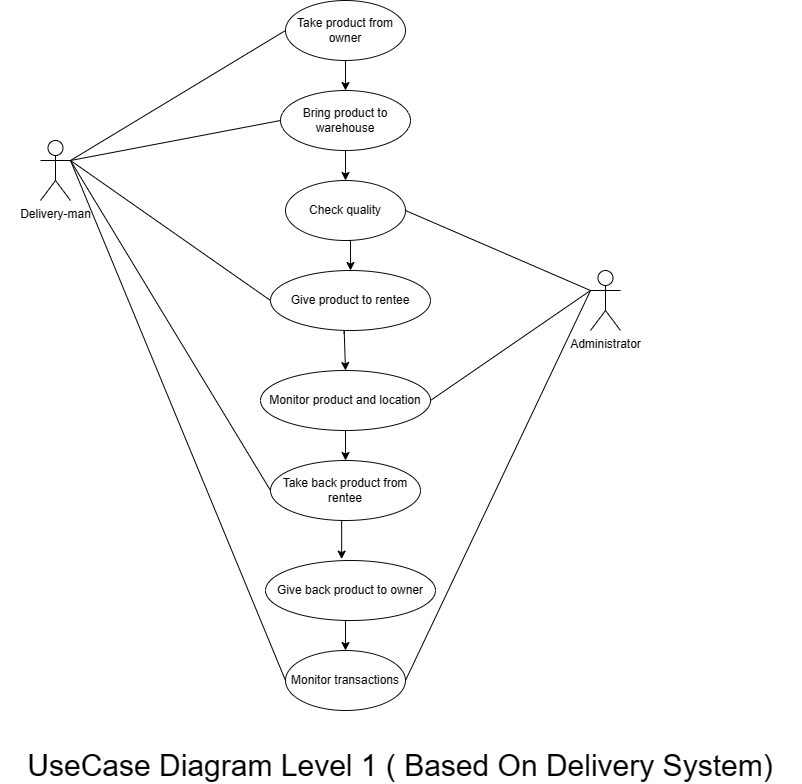

The diagram above was exported from draw.io. Its source (the exported page's mxGraphModel, read from the mxfile embedded in the PNG):
<mxGraphModel dx="1750" dy="955" grid="1" gridSize="10" guides="1" tooltips="1" connect="1" arrows="1" fold="1" page="1" pageScale="1" pageWidth="850" pageHeight="1100" background="#ffffff" math="0" shadow="0">
  <root>
    <mxCell id="0" />
    <mxCell id="1" parent="0" />
    <mxCell id="QdktQXRVw30zPySagJkf-9" style="edgeStyle=orthogonalEdgeStyle;rounded=0;orthogonalLoop=1;jettySize=auto;html=1;exitX=0.5;exitY=1;exitDx=0;exitDy=0;entryX=0.5;entryY=0;entryDx=0;entryDy=0;" parent="1" source="QdktQXRVw30zPySagJkf-1" target="QdktQXRVw30zPySagJkf-2" edge="1">
      <mxGeometry relative="1" as="geometry" />
    </mxCell>
    <mxCell id="QdktQXRVw30zPySagJkf-1" value="Take product from owner" style="ellipse;whiteSpace=wrap;html=1;strokeColor=#0a0a0a;fillColor=none;" parent="1" vertex="1">
      <mxGeometry x="305" y="40" width="120" height="60" as="geometry" />
    </mxCell>
    <mxCell id="QdktQXRVw30zPySagJkf-10" style="edgeStyle=orthogonalEdgeStyle;rounded=0;orthogonalLoop=1;jettySize=auto;html=1;exitX=0.5;exitY=1;exitDx=0;exitDy=0;entryX=0.5;entryY=0;entryDx=0;entryDy=0;" parent="1" source="QdktQXRVw30zPySagJkf-2" target="QdktQXRVw30zPySagJkf-3" edge="1">
      <mxGeometry relative="1" as="geometry" />
    </mxCell>
    <mxCell id="QdktQXRVw30zPySagJkf-2" value="Bring product to warehouse" style="ellipse;whiteSpace=wrap;html=1;strokeColor=#0a0a0a;fillColor=none;" parent="1" vertex="1">
      <mxGeometry x="300" y="130" width="130" height="60" as="geometry" />
    </mxCell>
    <mxCell id="QdktQXRVw30zPySagJkf-12" style="edgeStyle=orthogonalEdgeStyle;rounded=0;orthogonalLoop=1;jettySize=auto;html=1;exitX=0.5;exitY=1;exitDx=0;exitDy=0;entryX=0.5;entryY=0;entryDx=0;entryDy=0;" parent="1" source="QdktQXRVw30zPySagJkf-3" target="QdktQXRVw30zPySagJkf-4" edge="1">
      <mxGeometry relative="1" as="geometry" />
    </mxCell>
    <mxCell id="QdktQXRVw30zPySagJkf-3" value="Check quality" style="ellipse;whiteSpace=wrap;html=1;strokeColor=#0a0a0a;fillColor=none;" parent="1" vertex="1">
      <mxGeometry x="305" y="220" width="120" height="60" as="geometry" />
    </mxCell>
    <mxCell id="QdktQXRVw30zPySagJkf-13" style="edgeStyle=orthogonalEdgeStyle;rounded=0;orthogonalLoop=1;jettySize=auto;html=1;exitX=0.46;exitY=1.05;exitDx=0;exitDy=0;entryX=0.5;entryY=0;entryDx=0;entryDy=0;exitPerimeter=0;" parent="1" source="QdktQXRVw30zPySagJkf-4" target="QdktQXRVw30zPySagJkf-5" edge="1">
      <mxGeometry relative="1" as="geometry">
        <Array as="points">
          <mxPoint x="364" y="370" />
          <mxPoint x="365" y="370" />
        </Array>
      </mxGeometry>
    </mxCell>
    <mxCell id="QdktQXRVw30zPySagJkf-4" value="Give product to rentee" style="ellipse;whiteSpace=wrap;html=1;strokeColor=#0a0a0a;fillColor=none;" parent="1" vertex="1">
      <mxGeometry x="290" y="310" width="160" height="60" as="geometry" />
    </mxCell>
    <mxCell id="QdktQXRVw30zPySagJkf-14" style="edgeStyle=orthogonalEdgeStyle;rounded=0;orthogonalLoop=1;jettySize=auto;html=1;exitX=0.5;exitY=1;exitDx=0;exitDy=0;entryX=0.5;entryY=0;entryDx=0;entryDy=0;" parent="1" source="QdktQXRVw30zPySagJkf-5" target="QdktQXRVw30zPySagJkf-6" edge="1">
      <mxGeometry relative="1" as="geometry" />
    </mxCell>
    <mxCell id="QdktQXRVw30zPySagJkf-5" value="Monitor product and location" style="ellipse;whiteSpace=wrap;html=1;strokeColor=#0a0a0a;fillColor=none;" parent="1" vertex="1">
      <mxGeometry x="280" y="410" width="170" height="60" as="geometry" />
    </mxCell>
    <mxCell id="QdktQXRVw30zPySagJkf-16" style="edgeStyle=orthogonalEdgeStyle;rounded=0;orthogonalLoop=1;jettySize=auto;html=1;exitX=0.5;exitY=1;exitDx=0;exitDy=0;entryX=0.448;entryY=-0.023;entryDx=0;entryDy=0;entryPerimeter=0;" parent="1" source="QdktQXRVw30zPySagJkf-6" target="QdktQXRVw30zPySagJkf-7" edge="1">
      <mxGeometry relative="1" as="geometry" />
    </mxCell>
    <mxCell id="QdktQXRVw30zPySagJkf-6" value="Take back product from rentee" style="ellipse;whiteSpace=wrap;html=1;strokeColor=#0a0a0a;fillColor=none;" parent="1" vertex="1">
      <mxGeometry x="290" y="500" width="150" height="60" as="geometry" />
    </mxCell>
    <mxCell id="QdktQXRVw30zPySagJkf-17" style="edgeStyle=orthogonalEdgeStyle;rounded=0;orthogonalLoop=1;jettySize=auto;html=1;exitX=0.5;exitY=1;exitDx=0;exitDy=0;entryX=0.5;entryY=0;entryDx=0;entryDy=0;" parent="1" source="QdktQXRVw30zPySagJkf-7" target="QdktQXRVw30zPySagJkf-8" edge="1">
      <mxGeometry relative="1" as="geometry" />
    </mxCell>
    <mxCell id="QdktQXRVw30zPySagJkf-7" value="Give back product to owner" style="ellipse;whiteSpace=wrap;html=1;strokeColor=#0a0a0a;fillColor=none;" parent="1" vertex="1">
      <mxGeometry x="285" y="600" width="170" height="60" as="geometry" />
    </mxCell>
    <mxCell id="QdktQXRVw30zPySagJkf-8" value="Monitor transactions" style="ellipse;whiteSpace=wrap;html=1;strokeColor=#0a0a0a;fillColor=none;" parent="1" vertex="1">
      <mxGeometry x="305" y="690" width="120" height="60" as="geometry" />
    </mxCell>
    <mxCell id="QdktQXRVw30zPySagJkf-20" value="Delivery-man" style="shape=umlActor;verticalLabelPosition=bottom;verticalAlign=top;html=1;outlineConnect=0;" parent="1" vertex="1">
      <mxGeometry x="60" y="180" width="30" height="60" as="geometry" />
    </mxCell>
    <mxCell id="QdktQXRVw30zPySagJkf-21" value="Administrator" style="shape=umlActor;verticalLabelPosition=bottom;verticalAlign=top;html=1;outlineConnect=0;" parent="1" vertex="1">
      <mxGeometry x="610" y="310" width="30" height="60" as="geometry" />
    </mxCell>
    <mxCell id="QdktQXRVw30zPySagJkf-22" value="" style="endArrow=none;html=1;rounded=0;entryX=0;entryY=0.5;entryDx=0;entryDy=0;" parent="1" target="QdktQXRVw30zPySagJkf-1" edge="1">
      <mxGeometry width="50" height="50" relative="1" as="geometry">
        <mxPoint x="90" y="200" as="sourcePoint" />
        <mxPoint x="190" y="370" as="targetPoint" />
      </mxGeometry>
    </mxCell>
    <mxCell id="QdktQXRVw30zPySagJkf-24" value="" style="endArrow=none;html=1;rounded=0;exitX=0;exitY=0.5;exitDx=0;exitDy=0;entryX=1;entryY=0.3333333333333333;entryDx=0;entryDy=0;entryPerimeter=0;" parent="1" source="QdktQXRVw30zPySagJkf-2" target="QdktQXRVw30zPySagJkf-20" edge="1">
      <mxGeometry width="50" height="50" relative="1" as="geometry">
        <mxPoint x="420" y="270" as="sourcePoint" />
        <mxPoint x="470" y="220" as="targetPoint" />
      </mxGeometry>
    </mxCell>
    <mxCell id="QdktQXRVw30zPySagJkf-29" value="" style="endArrow=none;html=1;rounded=0;exitX=1;exitY=0.5;exitDx=0;exitDy=0;" parent="1" source="QdktQXRVw30zPySagJkf-8" edge="1">
      <mxGeometry width="50" height="50" relative="1" as="geometry">
        <mxPoint x="420" y="570" as="sourcePoint" />
        <mxPoint x="610" y="330" as="targetPoint" />
      </mxGeometry>
    </mxCell>
    <mxCell id="QdktQXRVw30zPySagJkf-34" value="" style="endArrow=none;html=1;rounded=0;exitX=1;exitY=0.3333333333333333;exitDx=0;exitDy=0;exitPerimeter=0;entryX=0;entryY=0.5;entryDx=0;entryDy=0;" parent="1" source="QdktQXRVw30zPySagJkf-20" target="QdktQXRVw30zPySagJkf-4" edge="1">
      <mxGeometry width="50" height="50" relative="1" as="geometry">
        <mxPoint x="420" y="380" as="sourcePoint" />
        <mxPoint x="470" y="330" as="targetPoint" />
      </mxGeometry>
    </mxCell>
    <mxCell id="QdktQXRVw30zPySagJkf-35" value="" style="endArrow=none;html=1;rounded=0;entryX=0;entryY=0.3333333333333333;entryDx=0;entryDy=0;entryPerimeter=0;exitX=1;exitY=0.5;exitDx=0;exitDy=0;" parent="1" source="QdktQXRVw30zPySagJkf-3" target="QdktQXRVw30zPySagJkf-21" edge="1">
      <mxGeometry width="50" height="50" relative="1" as="geometry">
        <mxPoint x="420" y="310" as="sourcePoint" />
        <mxPoint x="470" y="260" as="targetPoint" />
      </mxGeometry>
    </mxCell>
    <mxCell id="QdktQXRVw30zPySagJkf-36" value="" style="endArrow=none;html=1;rounded=0;exitX=1;exitY=0.5;exitDx=0;exitDy=0;" parent="1" edge="1" source="QdktQXRVw30zPySagJkf-5">
      <mxGeometry width="50" height="50" relative="1" as="geometry">
        <mxPoint x="420" y="420" as="sourcePoint" />
        <mxPoint x="610" y="330" as="targetPoint" />
      </mxGeometry>
    </mxCell>
    <mxCell id="P2kJ4yZXtXWnqBeRFs71-3" value="" style="endArrow=none;html=1;rounded=0;fontSize=30;entryX=0;entryY=0.5;entryDx=0;entryDy=0;" edge="1" parent="1" target="QdktQXRVw30zPySagJkf-6">
      <mxGeometry width="50" height="50" relative="1" as="geometry">
        <mxPoint x="90" y="200" as="sourcePoint" />
        <mxPoint x="290" y="520" as="targetPoint" />
      </mxGeometry>
    </mxCell>
    <mxCell id="P2kJ4yZXtXWnqBeRFs71-4" value="" style="endArrow=none;html=1;rounded=0;fontSize=30;exitX=0;exitY=0.5;exitDx=0;exitDy=0;" edge="1" parent="1" source="QdktQXRVw30zPySagJkf-8">
      <mxGeometry width="50" height="50" relative="1" as="geometry">
        <mxPoint x="40" y="580" as="sourcePoint" />
        <mxPoint x="90" y="200" as="targetPoint" />
      </mxGeometry>
    </mxCell>
    <mxCell id="P2kJ4yZXtXWnqBeRFs71-5" value="UseCase Diagram Level 1 ( Based On Delivery System)" style="text;html=1;strokeColor=none;fillColor=none;align=center;verticalAlign=middle;whiteSpace=wrap;rounded=0;fontSize=30;" vertex="1" parent="1">
      <mxGeometry x="20" y="790" width="800" height="30" as="geometry" />
    </mxCell>
  </root>
</mxGraphModel>